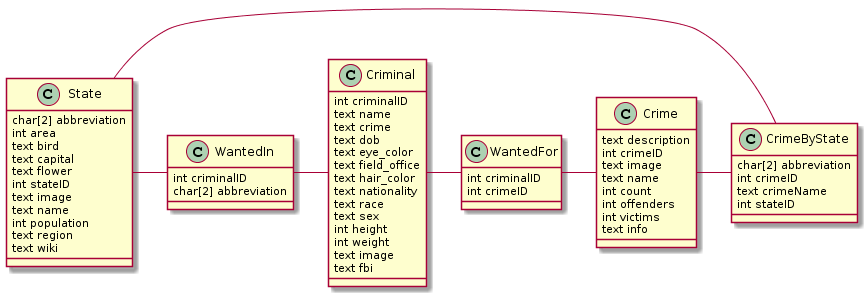

The diagram above was rendered by PlantUML. Its source (embedded in the PNG):
@startuml
State - WantedIn
WantedIn - Criminal
Criminal - WantedFor
WantedFor - Crime
Crime - CrimeByState
CrimeByState - State

class State {
  char[2] abbreviation
  int area
  text bird
  text capital
  text flower
  int stateID
  text image
  text name
  int population
  text region
  text wiki
  }

class WantedIn {
  int criminalID
  char[2] abbreviation
  }

class Criminal {
  int criminalID
  text name
  text crime
  text dob
  text eye_color
  text field_office
  text hair_color
  text nationality
  text race
  text sex
  int height
  int weight
  text image
  text fbi
  }

class WantedFor {
  int criminalID
  int crimeID
  }

class Crime {
  text description
  int crimeID
  text image
  text name
  int count
  int offenders
  int victims
  text info
}

class CrimeByState {
  char[2] abbreviation
  int crimeID
  text crimeName
  int stateID
}
@enduml